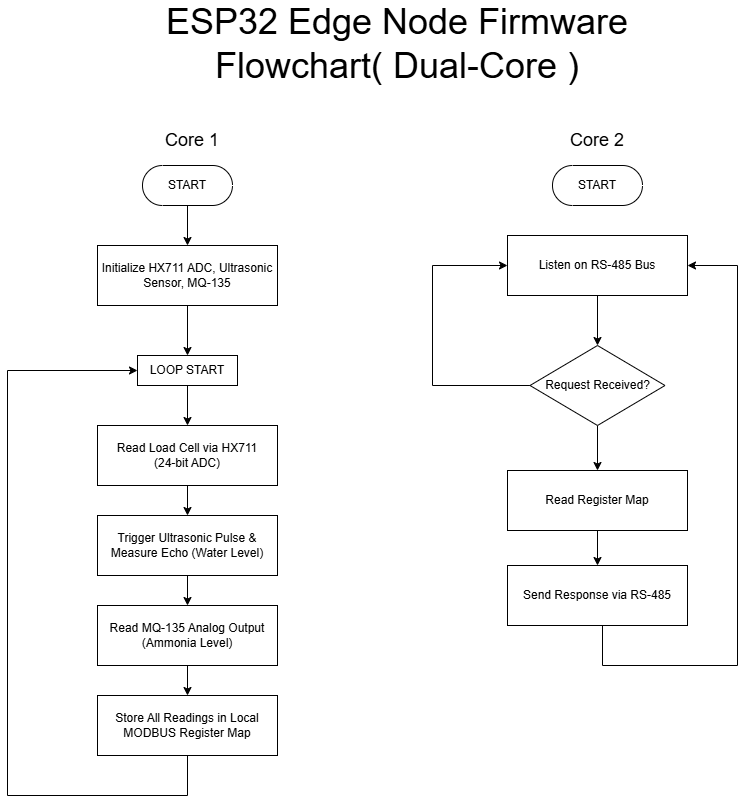

The diagram above was exported from draw.io. Its source (the exported page's mxGraphModel, read from the mxfile embedded in the PNG):
<mxGraphModel dx="2738" dy="1367" grid="1" gridSize="10" guides="1" tooltips="1" connect="1" arrows="1" fold="1" page="1" pageScale="1" pageWidth="850" pageHeight="1100" math="0" shadow="0">
  <root>
    <mxCell id="0" />
    <mxCell id="1" parent="0" />
    <mxCell id="2" edge="1" parent="1" source="3" style="edgeStyle=orthogonalEdgeStyle;rounded=0;orthogonalLoop=1;jettySize=auto;html=1;entryX=0.5;entryY=0;entryDx=0;entryDy=0;" target="6">
      <mxGeometry relative="1" as="geometry" />
    </mxCell>
    <mxCell id="3" parent="1" style="rounded=0;whiteSpace=wrap;html=1;" value="Initialize HX711 ADC, Ultrasonic Sensor, MQ-135" vertex="1">
      <mxGeometry height="60" width="180" x="1125" y="6440" as="geometry" />
    </mxCell>
    <mxCell id="4" edge="1" parent="1" source="6" style="edgeStyle=orthogonalEdgeStyle;rounded=0;orthogonalLoop=1;jettySize=auto;html=1;entryX=0.5;entryY=0;entryDx=0;entryDy=0;" target="13">
      <mxGeometry relative="1" as="geometry" />
    </mxCell>
    <mxCell id="5" parent="1" style="rounded=0;whiteSpace=wrap;html=1;" value="Read MQ-135 Analog Output&lt;div&gt;(Ammonia Level)&lt;/div&gt;" vertex="1">
      <mxGeometry height="60" width="180" x="1125" y="6800" as="geometry" />
    </mxCell>
    <mxCell id="6" parent="1" style="rounded=0;whiteSpace=wrap;html=1;" value="LOOP START" vertex="1">
      <mxGeometry height="30" width="100" x="1165" y="6550" as="geometry" />
    </mxCell>
    <mxCell id="7" edge="1" parent="1" source="8" style="edgeStyle=orthogonalEdgeStyle;rounded=0;orthogonalLoop=1;jettySize=auto;html=1;entryX=0;entryY=0.5;entryDx=0;entryDy=0;" target="6">
      <mxGeometry relative="1" as="geometry">
        <Array as="points">
          <mxPoint x="1215" y="6990" />
          <mxPoint x="1035" y="6990" />
          <mxPoint x="1035" y="6565" />
        </Array>
      </mxGeometry>
    </mxCell>
    <mxCell id="8" parent="1" style="rounded=0;whiteSpace=wrap;html=1;" value="Store All Readings in Local MODBUS Register Map" vertex="1">
      <mxGeometry height="60" width="180" x="1125" y="6890" as="geometry" />
    </mxCell>
    <mxCell id="9" edge="1" parent="1" source="13" style="edgeStyle=orthogonalEdgeStyle;rounded=0;orthogonalLoop=1;jettySize=auto;html=1;entryX=0.5;entryY=0;entryDx=0;entryDy=0;" target="12">
      <mxGeometry relative="1" as="geometry" />
    </mxCell>
    <mxCell id="10" edge="1" parent="1" source="11" style="edgeStyle=orthogonalEdgeStyle;rounded=0;orthogonalLoop=1;jettySize=auto;html=1;entryX=0.5;entryY=0;entryDx=0;entryDy=0;" target="3">
      <mxGeometry relative="1" as="geometry" />
    </mxCell>
    <mxCell id="11" parent="1" style="html=1;dashed=0;whiteSpace=wrap;shape=mxgraph.dfd.start;" value="START" vertex="1">
      <mxGeometry height="40" width="90" x="1170" y="6360" as="geometry" />
    </mxCell>
    <mxCell id="12" parent="1" style="rounded=0;whiteSpace=wrap;html=1;" value="Trigger Ultrasonic Pulse &amp;amp; Measure Echo (Water Level)" vertex="1">
      <mxGeometry height="60" width="180" x="1125" y="6710" as="geometry" />
    </mxCell>
    <mxCell id="13" parent="1" style="rounded=0;whiteSpace=wrap;html=1;" value="Read Load Cell via HX711&lt;div&gt;(24-bit ADC)&lt;/div&gt;" vertex="1">
      <mxGeometry height="60" width="180" x="1125" y="6620" as="geometry" />
    </mxCell>
    <mxCell id="14" edge="1" parent="1" source="12" style="edgeStyle=orthogonalEdgeStyle;rounded=0;orthogonalLoop=1;jettySize=auto;html=1;entryX=0.5;entryY=0;entryDx=0;entryDy=0;" target="5">
      <mxGeometry relative="1" as="geometry" />
    </mxCell>
    <mxCell id="15" edge="1" parent="1" source="5" style="edgeStyle=orthogonalEdgeStyle;rounded=0;orthogonalLoop=1;jettySize=auto;html=1;entryX=0.5;entryY=0;entryDx=0;entryDy=0;" target="8">
      <mxGeometry relative="1" as="geometry" />
    </mxCell>
    <mxCell id="16" parent="1" style="html=1;dashed=0;whiteSpace=wrap;shape=mxgraph.dfd.start;" value="START" vertex="1">
      <mxGeometry height="40" width="90" x="1580" y="6360" as="geometry" />
    </mxCell>
    <mxCell id="17" edge="1" parent="1" source="18" style="edgeStyle=orthogonalEdgeStyle;rounded=0;orthogonalLoop=1;jettySize=auto;html=1;entryX=0.5;entryY=0;entryDx=0;entryDy=0;" target="21">
      <mxGeometry relative="1" as="geometry" />
    </mxCell>
    <mxCell id="18" parent="1" style="rounded=0;whiteSpace=wrap;html=1;" value="Listen on RS-485 Bus" vertex="1">
      <mxGeometry height="60" width="180" x="1535" y="6430" as="geometry" />
    </mxCell>
    <mxCell id="19" edge="1" parent="1" source="21" style="edgeStyle=orthogonalEdgeStyle;rounded=0;orthogonalLoop=1;jettySize=auto;html=1;entryX=0;entryY=0.5;entryDx=0;entryDy=0;" target="18">
      <mxGeometry relative="1" as="geometry">
        <Array as="points">
          <mxPoint x="1460" y="6580" />
          <mxPoint x="1460" y="6460" />
        </Array>
        <mxPoint x="1449.9999999999995" y="6460" as="targetPoint" />
      </mxGeometry>
    </mxCell>
    <mxCell id="20" edge="1" parent="1" source="21" style="edgeStyle=orthogonalEdgeStyle;rounded=0;orthogonalLoop=1;jettySize=auto;html=1;entryX=0.5;entryY=0;entryDx=0;entryDy=0;" target="23">
      <mxGeometry relative="1" as="geometry" />
    </mxCell>
    <mxCell id="21" parent="1" style="rhombus;whiteSpace=wrap;html=1;" value="Request Received?" vertex="1">
      <mxGeometry height="80" width="135" x="1557.5" y="6540" as="geometry" />
    </mxCell>
    <mxCell id="22" edge="1" parent="1" source="23" style="edgeStyle=orthogonalEdgeStyle;rounded=0;orthogonalLoop=1;jettySize=auto;html=1;entryX=0.5;entryY=0;entryDx=0;entryDy=0;" target="25">
      <mxGeometry relative="1" as="geometry" />
    </mxCell>
    <mxCell id="23" parent="1" style="rounded=0;whiteSpace=wrap;html=1;" value="Read Register Map" vertex="1">
      <mxGeometry height="60" width="180" x="1535" y="6665" as="geometry" />
    </mxCell>
    <mxCell id="24" edge="1" parent="1" style="edgeStyle=orthogonalEdgeStyle;rounded=0;orthogonalLoop=1;jettySize=auto;html=1;entryX=1;entryY=0.5;entryDx=0;entryDy=0;" target="18">
      <mxGeometry relative="1" as="geometry">
        <Array as="points">
          <mxPoint x="1630" y="6820" />
          <mxPoint x="1630" y="6860" />
          <mxPoint x="1765" y="6860" />
          <mxPoint x="1765" y="6460" />
        </Array>
        <mxPoint x="1590.0000000000005" y="6819.94" as="sourcePoint" />
        <mxPoint x="1720" y="6460" as="targetPoint" />
      </mxGeometry>
    </mxCell>
    <mxCell id="25" parent="1" style="rounded=0;whiteSpace=wrap;html=1;" value="Send Response via RS-485" vertex="1">
      <mxGeometry height="60" width="180" x="1535" y="6760" as="geometry" />
    </mxCell>
    <mxCell id="26" parent="1" style="text;html=1;whiteSpace=wrap;strokeColor=none;fillColor=none;align=center;verticalAlign=middle;rounded=0;" value="&lt;font style=&quot;font-size: 18px;&quot;&gt;Core 2&lt;/font&gt;" vertex="1">
      <mxGeometry height="30" width="60" x="1595" y="6320" as="geometry" />
    </mxCell>
    <mxCell id="27" parent="1" style="text;html=1;whiteSpace=wrap;strokeColor=none;fillColor=none;align=center;verticalAlign=middle;rounded=0;" value="&lt;font style=&quot;font-size: 36px;&quot;&gt;ESP32 Edge Node Firmware Flowchart( Dual-Core )&lt;/font&gt;" vertex="1">
      <mxGeometry height="30" width="579.96" x="1135.04" y="6223" as="geometry" />
    </mxCell>
    <mxCell id="28" parent="1" style="text;html=1;whiteSpace=wrap;strokeColor=none;fillColor=none;align=center;verticalAlign=middle;rounded=0;" value="&lt;font style=&quot;font-size: 18px;&quot;&gt;Core 1&lt;/font&gt;" vertex="1">
      <mxGeometry height="30" width="60" x="1190" y="6320" as="geometry" />
    </mxCell>
  </root>
</mxGraphModel>